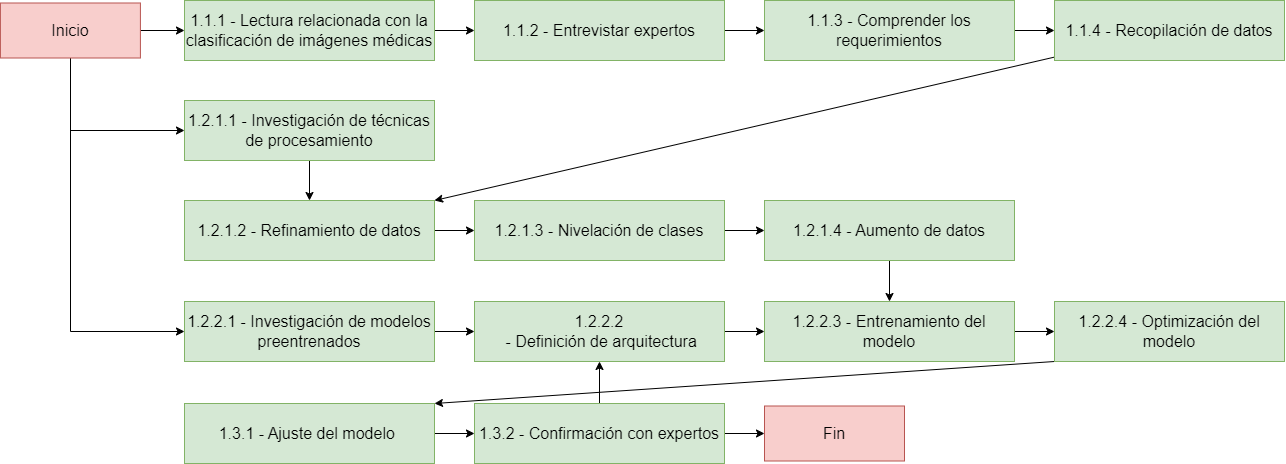

The diagram above was exported from draw.io. Its source (the exported page's mxGraphModel, read from the mxfile embedded in the PNG):
<mxGraphModel dx="1760" dy="113" grid="1" gridSize="10" guides="1" tooltips="1" connect="1" arrows="1" fold="1" page="1" pageScale="1" pageWidth="1169" pageHeight="827" math="0" shadow="0">
  <root>
    <mxCell id="0" />
    <mxCell id="1" parent="0" />
    <mxCell id="rzT0klh_5dKYvxrpmFdQ-84" style="edgeStyle=orthogonalEdgeStyle;rounded=0;orthogonalLoop=1;jettySize=auto;html=1;" edge="1" parent="1" target="rzT0klh_5dKYvxrpmFdQ-80">
      <mxGeometry relative="1" as="geometry" />
    </mxCell>
    <mxCell id="rzT0klh_5dKYvxrpmFdQ-89" style="edgeStyle=orthogonalEdgeStyle;rounded=0;orthogonalLoop=1;jettySize=auto;html=1;" edge="1" parent="1" target="rzT0klh_5dKYvxrpmFdQ-88">
      <mxGeometry relative="1" as="geometry">
        <Array as="points">
          <mxPoint x="115" y="1020" />
        </Array>
      </mxGeometry>
    </mxCell>
    <mxCell id="rzT0klh_5dKYvxrpmFdQ-85" style="edgeStyle=orthogonalEdgeStyle;rounded=0;orthogonalLoop=1;jettySize=auto;html=1;" edge="1" parent="1" source="rzT0klh_5dKYvxrpmFdQ-80" target="rzT0klh_5dKYvxrpmFdQ-81">
      <mxGeometry relative="1" as="geometry" />
    </mxCell>
    <mxCell id="rzT0klh_5dKYvxrpmFdQ-80" value="1.1.1 - Lectura relacionada con la clasificación de imágenes médicas " style="rounded=0;whiteSpace=wrap;html=1;fontSize=16;fillColor=#d5e8d4;gradientColor=none;strokeColor=#82b366;" vertex="1" parent="1">
      <mxGeometry x="198" y="868" width="250" height="60" as="geometry" />
    </mxCell>
    <mxCell id="rzT0klh_5dKYvxrpmFdQ-86" style="edgeStyle=orthogonalEdgeStyle;rounded=0;orthogonalLoop=1;jettySize=auto;html=1;" edge="1" parent="1" source="rzT0klh_5dKYvxrpmFdQ-81" target="rzT0klh_5dKYvxrpmFdQ-82">
      <mxGeometry relative="1" as="geometry" />
    </mxCell>
    <mxCell id="rzT0klh_5dKYvxrpmFdQ-81" value="1.1.2 - Entrevistar expertos" style="rounded=0;whiteSpace=wrap;html=1;fontSize=16;fillColor=#d5e8d4;gradientColor=none;strokeColor=#82b366;" vertex="1" parent="1">
      <mxGeometry x="488" y="868" width="250" height="60" as="geometry" />
    </mxCell>
    <mxCell id="rzT0klh_5dKYvxrpmFdQ-87" style="edgeStyle=orthogonalEdgeStyle;rounded=0;orthogonalLoop=1;jettySize=auto;html=1;" edge="1" parent="1" source="rzT0klh_5dKYvxrpmFdQ-82" target="rzT0klh_5dKYvxrpmFdQ-83">
      <mxGeometry relative="1" as="geometry" />
    </mxCell>
    <mxCell id="rzT0klh_5dKYvxrpmFdQ-82" value="1.1.3 - Comprender los requerimientos" style="rounded=0;whiteSpace=wrap;html=1;fontSize=16;fillColor=#d5e8d4;gradientColor=none;strokeColor=#82b366;" vertex="1" parent="1">
      <mxGeometry x="778" y="868" width="250" height="60" as="geometry" />
    </mxCell>
    <mxCell id="_eE3e-7TCVGi6BUMPbQf-43" style="rounded=0;orthogonalLoop=1;jettySize=auto;html=1;entryX=1;entryY=0;entryDx=0;entryDy=0;" edge="1" parent="1" source="rzT0klh_5dKYvxrpmFdQ-83" target="rzT0klh_5dKYvxrpmFdQ-90">
      <mxGeometry relative="1" as="geometry" />
    </mxCell>
    <mxCell id="rzT0klh_5dKYvxrpmFdQ-83" value="1.1.4 - Recopilación de datos" style="rounded=0;whiteSpace=wrap;html=1;fontSize=16;fillColor=#d5e8d4;gradientColor=none;strokeColor=#82b366;" vertex="1" parent="1">
      <mxGeometry x="1068" y="868" width="230" height="60" as="geometry" />
    </mxCell>
    <mxCell id="_eE3e-7TCVGi6BUMPbQf-46" style="edgeStyle=orthogonalEdgeStyle;rounded=0;orthogonalLoop=1;jettySize=auto;html=1;" edge="1" parent="1" source="rzT0klh_5dKYvxrpmFdQ-88" target="rzT0klh_5dKYvxrpmFdQ-90">
      <mxGeometry relative="1" as="geometry" />
    </mxCell>
    <mxCell id="rzT0klh_5dKYvxrpmFdQ-88" value="1.2.1.1 - Investigación de técnicas de procesamiento" style="rounded=0;whiteSpace=wrap;html=1;fontSize=16;fillColor=#d5e8d4;gradientColor=none;strokeColor=#82b366;" vertex="1" parent="1">
      <mxGeometry x="198" y="968" width="250" height="60" as="geometry" />
    </mxCell>
    <mxCell id="bPfiVZ01ZFb5p6litHmU-1" style="rounded=0;orthogonalLoop=1;jettySize=auto;html=1;" edge="1" parent="1" source="rzT0klh_5dKYvxrpmFdQ-90" target="rzT0klh_5dKYvxrpmFdQ-91">
      <mxGeometry relative="1" as="geometry" />
    </mxCell>
    <mxCell id="rzT0klh_5dKYvxrpmFdQ-90" value="1.2.1.2 - Refinamiento de datos" style="rounded=0;whiteSpace=wrap;html=1;fontSize=16;fillColor=#d5e8d4;gradientColor=none;strokeColor=#82b366;" vertex="1" parent="1">
      <mxGeometry x="198" y="1068" width="250" height="60" as="geometry" />
    </mxCell>
    <mxCell id="_eE3e-7TCVGi6BUMPbQf-42" style="edgeStyle=orthogonalEdgeStyle;rounded=0;orthogonalLoop=1;jettySize=auto;html=1;" edge="1" parent="1" source="rzT0klh_5dKYvxrpmFdQ-91" target="_eE3e-7TCVGi6BUMPbQf-41">
      <mxGeometry relative="1" as="geometry" />
    </mxCell>
    <mxCell id="rzT0klh_5dKYvxrpmFdQ-91" value="&lt;div&gt;1.2.1.3 - Nivelación de clases&lt;br&gt;&lt;/div&gt;" style="rounded=0;whiteSpace=wrap;html=1;fontSize=16;fillColor=#d5e8d4;gradientColor=none;strokeColor=#82b366;" vertex="1" parent="1">
      <mxGeometry x="488" y="1068" width="250" height="60" as="geometry" />
    </mxCell>
    <mxCell id="_eE3e-7TCVGi6BUMPbQf-44" style="edgeStyle=orthogonalEdgeStyle;rounded=0;orthogonalLoop=1;jettySize=auto;html=1;" edge="1" parent="1" source="_eE3e-7TCVGi6BUMPbQf-40" target="rzT0klh_5dKYvxrpmFdQ-80">
      <mxGeometry relative="1" as="geometry" />
    </mxCell>
    <mxCell id="_eE3e-7TCVGi6BUMPbQf-45" style="edgeStyle=orthogonalEdgeStyle;rounded=0;orthogonalLoop=1;jettySize=auto;html=1;" edge="1" parent="1" source="_eE3e-7TCVGi6BUMPbQf-40" target="rzT0klh_5dKYvxrpmFdQ-88">
      <mxGeometry relative="1" as="geometry">
        <Array as="points">
          <mxPoint x="84" y="998" />
        </Array>
      </mxGeometry>
    </mxCell>
    <mxCell id="_eE3e-7TCVGi6BUMPbQf-51" style="edgeStyle=orthogonalEdgeStyle;rounded=0;orthogonalLoop=1;jettySize=auto;html=1;" edge="1" parent="1" source="_eE3e-7TCVGi6BUMPbQf-40" target="_eE3e-7TCVGi6BUMPbQf-47">
      <mxGeometry relative="1" as="geometry">
        <Array as="points">
          <mxPoint x="84" y="1199" />
        </Array>
      </mxGeometry>
    </mxCell>
    <mxCell id="_eE3e-7TCVGi6BUMPbQf-40" value="Inicio" style="rounded=0;whiteSpace=wrap;html=1;fontSize=16;fillColor=#f8cecc;strokeColor=#b85450;" vertex="1" parent="1">
      <mxGeometry x="13.909999999999997" y="870.5" width="140" height="55" as="geometry" />
    </mxCell>
    <mxCell id="_eE3e-7TCVGi6BUMPbQf-54" style="edgeStyle=orthogonalEdgeStyle;rounded=0;orthogonalLoop=1;jettySize=auto;html=1;" edge="1" parent="1" source="_eE3e-7TCVGi6BUMPbQf-41" target="_eE3e-7TCVGi6BUMPbQf-50">
      <mxGeometry relative="1" as="geometry" />
    </mxCell>
    <mxCell id="_eE3e-7TCVGi6BUMPbQf-41" value="1.2.1.4 - Aumento de datos " style="rounded=0;whiteSpace=wrap;html=1;fontSize=16;fillColor=#d5e8d4;gradientColor=none;strokeColor=#82b366;" vertex="1" parent="1">
      <mxGeometry x="778" y="1068" width="250" height="60" as="geometry" />
    </mxCell>
    <mxCell id="_eE3e-7TCVGi6BUMPbQf-52" style="edgeStyle=orthogonalEdgeStyle;rounded=0;orthogonalLoop=1;jettySize=auto;html=1;" edge="1" parent="1" source="_eE3e-7TCVGi6BUMPbQf-47" target="_eE3e-7TCVGi6BUMPbQf-48">
      <mxGeometry relative="1" as="geometry" />
    </mxCell>
    <mxCell id="_eE3e-7TCVGi6BUMPbQf-47" value="1.2.2.1 - Investigación de modelos preentrenados" style="rounded=0;whiteSpace=wrap;html=1;fontSize=16;fillColor=#d5e8d4;strokeColor=#82b366;gradientColor=none;" vertex="1" parent="1">
      <mxGeometry x="198" y="1169" width="250" height="60" as="geometry" />
    </mxCell>
    <mxCell id="_eE3e-7TCVGi6BUMPbQf-53" style="edgeStyle=orthogonalEdgeStyle;rounded=0;orthogonalLoop=1;jettySize=auto;html=1;" edge="1" parent="1" source="_eE3e-7TCVGi6BUMPbQf-48" target="_eE3e-7TCVGi6BUMPbQf-50">
      <mxGeometry relative="1" as="geometry" />
    </mxCell>
    <mxCell id="_eE3e-7TCVGi6BUMPbQf-48" value="1.2.2.2&lt;br&gt;&amp;nbsp;- Definición de arquitectura" style="rounded=0;whiteSpace=wrap;html=1;fontSize=16;fillColor=#d5e8d4;strokeColor=#82b366;gradientColor=none;" vertex="1" parent="1">
      <mxGeometry x="488" y="1169" width="250" height="60" as="geometry" />
    </mxCell>
    <mxCell id="_eE3e-7TCVGi6BUMPbQf-58" style="rounded=0;orthogonalLoop=1;jettySize=auto;html=1;exitX=0;exitY=1;exitDx=0;exitDy=0;entryX=1;entryY=0;entryDx=0;entryDy=0;" edge="1" parent="1" source="_eE3e-7TCVGi6BUMPbQf-49" target="_eE3e-7TCVGi6BUMPbQf-56">
      <mxGeometry relative="1" as="geometry" />
    </mxCell>
    <mxCell id="_eE3e-7TCVGi6BUMPbQf-49" value="1.2.2.4 - Optimización del modelo " style="rounded=0;whiteSpace=wrap;html=1;fontSize=16;fillColor=#d5e8d4;strokeColor=#82b366;gradientColor=none;" vertex="1" parent="1">
      <mxGeometry x="1068" y="1169" width="230" height="60" as="geometry" />
    </mxCell>
    <mxCell id="_eE3e-7TCVGi6BUMPbQf-55" style="edgeStyle=orthogonalEdgeStyle;rounded=0;orthogonalLoop=1;jettySize=auto;html=1;" edge="1" parent="1" source="_eE3e-7TCVGi6BUMPbQf-50" target="_eE3e-7TCVGi6BUMPbQf-49">
      <mxGeometry relative="1" as="geometry" />
    </mxCell>
    <mxCell id="_eE3e-7TCVGi6BUMPbQf-50" value="1.2.2.3 - Entrenamiento del modelo " style="rounded=0;whiteSpace=wrap;html=1;fontSize=16;fillColor=#d5e8d4;strokeColor=#82b366;gradientColor=none;" vertex="1" parent="1">
      <mxGeometry x="778" y="1169" width="250" height="60" as="geometry" />
    </mxCell>
    <mxCell id="_eE3e-7TCVGi6BUMPbQf-59" style="edgeStyle=orthogonalEdgeStyle;rounded=0;orthogonalLoop=1;jettySize=auto;html=1;" edge="1" parent="1" source="_eE3e-7TCVGi6BUMPbQf-56" target="_eE3e-7TCVGi6BUMPbQf-57">
      <mxGeometry relative="1" as="geometry" />
    </mxCell>
    <mxCell id="_eE3e-7TCVGi6BUMPbQf-56" value="1.3.1 - Ajuste del modelo&amp;nbsp; " style="rounded=0;whiteSpace=wrap;html=1;fontSize=16;fillColor=#d5e8d4;gradientColor=none;strokeColor=#82b366;" vertex="1" parent="1">
      <mxGeometry x="198" y="1271" width="250" height="60" as="geometry" />
    </mxCell>
    <mxCell id="_eE3e-7TCVGi6BUMPbQf-60" style="edgeStyle=orthogonalEdgeStyle;rounded=0;orthogonalLoop=1;jettySize=auto;html=1;" edge="1" parent="1" source="_eE3e-7TCVGi6BUMPbQf-57" target="_eE3e-7TCVGi6BUMPbQf-48">
      <mxGeometry relative="1" as="geometry" />
    </mxCell>
    <mxCell id="_eE3e-7TCVGi6BUMPbQf-62" style="edgeStyle=orthogonalEdgeStyle;rounded=0;orthogonalLoop=1;jettySize=auto;html=1;" edge="1" parent="1" source="_eE3e-7TCVGi6BUMPbQf-57" target="_eE3e-7TCVGi6BUMPbQf-61">
      <mxGeometry relative="1" as="geometry" />
    </mxCell>
    <mxCell id="_eE3e-7TCVGi6BUMPbQf-57" value="1.3.2 - Confirmación con expertos " style="rounded=0;whiteSpace=wrap;html=1;fontSize=16;fillColor=#d5e8d4;gradientColor=none;strokeColor=#82b366;" vertex="1" parent="1">
      <mxGeometry x="488" y="1271" width="250" height="60" as="geometry" />
    </mxCell>
    <mxCell id="_eE3e-7TCVGi6BUMPbQf-61" value="Fin" style="rounded=0;whiteSpace=wrap;html=1;fontSize=16;fillColor=#f8cecc;strokeColor=#b85450;" vertex="1" parent="1">
      <mxGeometry x="778" y="1273.5" width="140" height="55" as="geometry" />
    </mxCell>
  </root>
</mxGraphModel>